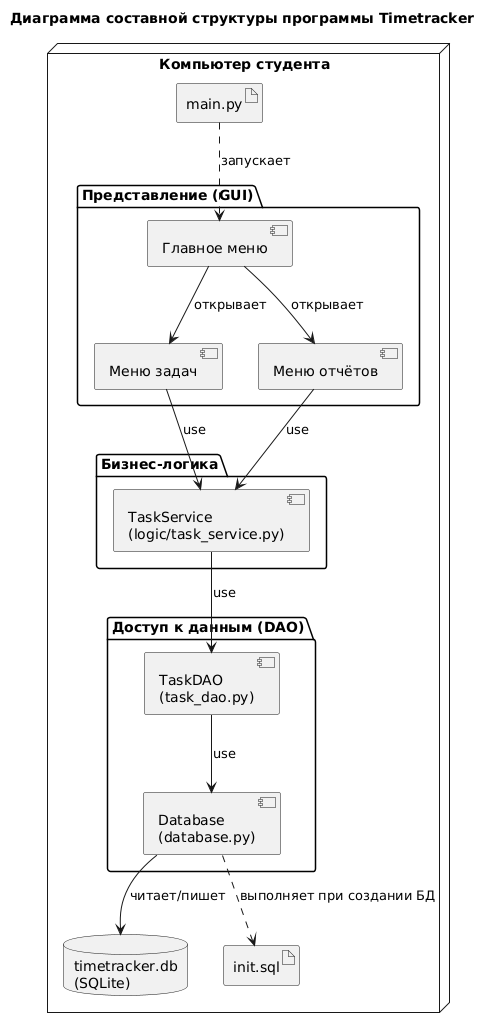

The diagram above was rendered by PlantUML. Its source (embedded in the PNG):
@startuml Timetracker_CompositeStructure
skinparam defaultFontName "DejaVu Sans"
title Диаграмма составной структуры программы Timetracker

node "Компьютер студента" {
  artifact "main.py" as MAIN
  package "Представление (GUI)" as GUI {
    component "Главное меню" as M1
    component "Меню задач" as M2
    component "Меню отчётов" as M3
  }
  package "Бизнес-логика" as LOGIC {
    component "TaskService\n(logic/task_service.py)" as SVC
  }
  package "Доступ к данным (DAO)" as DAO {
    component "Database\n(database.py)" as DB
    component "TaskDAO\n(task_dao.py)" as TDAO
  }
  database "timetracker.db\n(SQLite)" as SQLITE
  artifact "init.sql" as INITSQ
}

MAIN ..> M1 : запускает
M1 --> M2 : открывает
M1 --> M3 : открывает
M2 --> SVC : use
M3 --> SVC : use
SVC --> TDAO : use
TDAO --> DB : use
DB --> SQLITE : читает/пишет
DB ..> INITSQ : выполняет при создании БД
@enduml